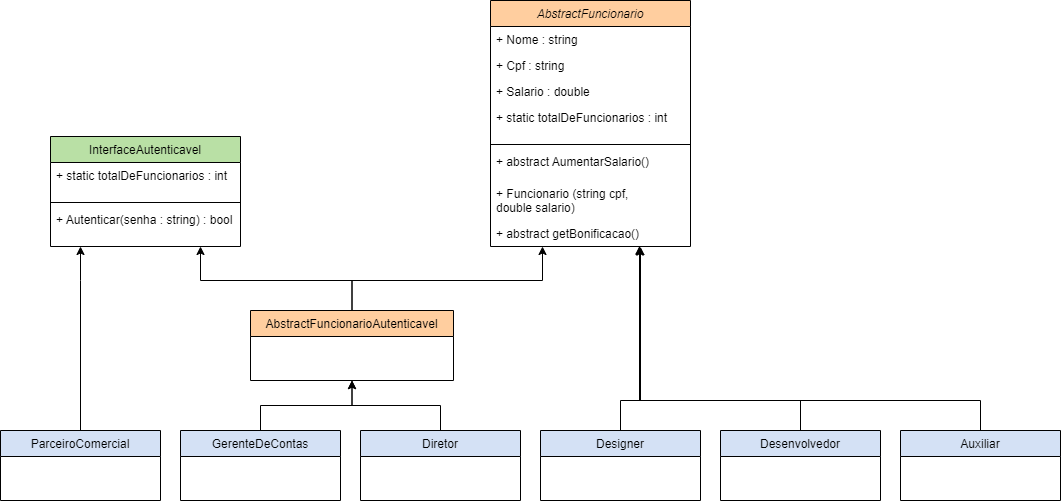

The diagram above was exported from draw.io. Its source (the exported page's mxGraphModel, read from the mxfile embedded in the PNG):
<mxGraphModel dx="1185" dy="637" grid="1" gridSize="10" guides="1" tooltips="1" connect="1" arrows="1" fold="1" page="1" pageScale="1" pageWidth="827" pageHeight="1169" math="0" shadow="0">
  <root>
    <mxCell id="0" />
    <mxCell id="1" parent="0" />
    <mxCell id="IuyccuRSAi2SM82gWJze-1" value="AbstractFuncionario" style="swimlane;fontStyle=2;align=center;verticalAlign=top;childLayout=stackLayout;horizontal=1;startSize=26;horizontalStack=0;resizeParent=1;resizeLast=0;collapsible=1;marginBottom=0;rounded=0;shadow=0;strokeWidth=1;fillColor=#FFCE9F;" vertex="1" parent="1">
      <mxGeometry x="560" y="50" width="200" height="246" as="geometry">
        <mxRectangle x="230" y="140" width="160" height="26" as="alternateBounds" />
      </mxGeometry>
    </mxCell>
    <mxCell id="IuyccuRSAi2SM82gWJze-2" value="+ Nome : string" style="text;align=left;verticalAlign=top;spacingLeft=4;spacingRight=4;overflow=hidden;rotatable=0;points=[[0,0.5],[1,0.5]];portConstraint=eastwest;" vertex="1" parent="IuyccuRSAi2SM82gWJze-1">
      <mxGeometry y="26" width="200" height="26" as="geometry" />
    </mxCell>
    <mxCell id="IuyccuRSAi2SM82gWJze-3" value="+ Cpf : string" style="text;align=left;verticalAlign=top;spacingLeft=4;spacingRight=4;overflow=hidden;rotatable=0;points=[[0,0.5],[1,0.5]];portConstraint=eastwest;rounded=0;shadow=0;html=0;" vertex="1" parent="IuyccuRSAi2SM82gWJze-1">
      <mxGeometry y="52" width="200" height="26" as="geometry" />
    </mxCell>
    <mxCell id="IuyccuRSAi2SM82gWJze-4" value="+ Salario : double" style="text;align=left;verticalAlign=top;spacingLeft=4;spacingRight=4;overflow=hidden;rotatable=0;points=[[0,0.5],[1,0.5]];portConstraint=eastwest;rounded=0;shadow=0;html=0;" vertex="1" parent="IuyccuRSAi2SM82gWJze-1">
      <mxGeometry y="78" width="200" height="26" as="geometry" />
    </mxCell>
    <mxCell id="IuyccuRSAi2SM82gWJze-5" value="+ static totalDeFuncionarios : int" style="text;align=left;verticalAlign=top;spacingLeft=4;spacingRight=4;overflow=hidden;rotatable=0;points=[[0,0.5],[1,0.5]];portConstraint=eastwest;rounded=0;shadow=0;html=0;" vertex="1" parent="IuyccuRSAi2SM82gWJze-1">
      <mxGeometry y="104" width="200" height="36" as="geometry" />
    </mxCell>
    <mxCell id="IuyccuRSAi2SM82gWJze-6" value="" style="line;html=1;strokeWidth=1;align=left;verticalAlign=middle;spacingTop=-1;spacingLeft=3;spacingRight=3;rotatable=0;labelPosition=right;points=[];portConstraint=eastwest;" vertex="1" parent="IuyccuRSAi2SM82gWJze-1">
      <mxGeometry y="140" width="200" height="8" as="geometry" />
    </mxCell>
    <mxCell id="IuyccuRSAi2SM82gWJze-7" value="+ abstract AumentarSalario()" style="text;align=left;verticalAlign=top;spacingLeft=4;spacingRight=4;overflow=hidden;rotatable=0;points=[[0,0.5],[1,0.5]];portConstraint=eastwest;" vertex="1" parent="IuyccuRSAi2SM82gWJze-1">
      <mxGeometry y="148" width="200" height="32" as="geometry" />
    </mxCell>
    <mxCell id="IuyccuRSAi2SM82gWJze-8" value="+ Funcionario (string cpf, &#10;double salario)" style="text;align=left;verticalAlign=top;spacingLeft=4;spacingRight=4;overflow=hidden;rotatable=0;points=[[0,0.5],[1,0.5]];portConstraint=eastwest;" vertex="1" parent="IuyccuRSAi2SM82gWJze-1">
      <mxGeometry y="180" width="200" height="40" as="geometry" />
    </mxCell>
    <mxCell id="IuyccuRSAi2SM82gWJze-9" value="+ abstract getBonificacao()" style="text;align=left;verticalAlign=top;spacingLeft=4;spacingRight=4;overflow=hidden;rotatable=0;points=[[0,0.5],[1,0.5]];portConstraint=eastwest;" vertex="1" parent="IuyccuRSAi2SM82gWJze-1">
      <mxGeometry y="220" width="200" height="26" as="geometry" />
    </mxCell>
    <mxCell id="IuyccuRSAi2SM82gWJze-61" style="edgeStyle=orthogonalEdgeStyle;rounded=0;orthogonalLoop=1;jettySize=auto;html=1;entryX=0.5;entryY=1;entryDx=0;entryDy=0;" edge="1" parent="1" source="IuyccuRSAi2SM82gWJze-11" target="IuyccuRSAi2SM82gWJze-53">
      <mxGeometry relative="1" as="geometry" />
    </mxCell>
    <mxCell id="IuyccuRSAi2SM82gWJze-11" value="GerenteDeContas" style="swimlane;fontStyle=0;align=center;verticalAlign=top;childLayout=stackLayout;horizontal=1;startSize=26;horizontalStack=0;resizeParent=1;resizeLast=0;collapsible=1;marginBottom=0;rounded=0;shadow=0;strokeWidth=1;fillColor=#D4E1F5;" vertex="1" parent="1">
      <mxGeometry x="250" y="480" width="160" height="70" as="geometry">
        <mxRectangle x="340" y="380" width="170" height="26" as="alternateBounds" />
      </mxGeometry>
    </mxCell>
    <mxCell id="IuyccuRSAi2SM82gWJze-62" style="edgeStyle=orthogonalEdgeStyle;rounded=0;orthogonalLoop=1;jettySize=auto;html=1;entryX=0.5;entryY=1;entryDx=0;entryDy=0;" edge="1" parent="1" source="IuyccuRSAi2SM82gWJze-18" target="IuyccuRSAi2SM82gWJze-53">
      <mxGeometry relative="1" as="geometry" />
    </mxCell>
    <mxCell id="IuyccuRSAi2SM82gWJze-18" value="Diretor" style="swimlane;fontStyle=0;align=center;verticalAlign=top;childLayout=stackLayout;horizontal=1;startSize=26;horizontalStack=0;resizeParent=1;resizeLast=0;collapsible=1;marginBottom=0;rounded=0;shadow=0;strokeWidth=1;fillColor=#D4E1F5;" vertex="1" parent="1">
      <mxGeometry x="430" y="480" width="160" height="70" as="geometry">
        <mxRectangle x="340" y="380" width="170" height="26" as="alternateBounds" />
      </mxGeometry>
    </mxCell>
    <mxCell id="IuyccuRSAi2SM82gWJze-68" style="edgeStyle=orthogonalEdgeStyle;rounded=0;orthogonalLoop=1;jettySize=auto;html=1;entryX=0.745;entryY=0.981;entryDx=0;entryDy=0;entryPerimeter=0;" edge="1" parent="1" source="IuyccuRSAi2SM82gWJze-20" target="IuyccuRSAi2SM82gWJze-9">
      <mxGeometry relative="1" as="geometry">
        <Array as="points">
          <mxPoint x="1050" y="450" />
          <mxPoint x="709" y="450" />
        </Array>
      </mxGeometry>
    </mxCell>
    <mxCell id="IuyccuRSAi2SM82gWJze-20" value="Auxiliar" style="swimlane;fontStyle=0;align=center;verticalAlign=top;childLayout=stackLayout;horizontal=1;startSize=26;horizontalStack=0;resizeParent=1;resizeLast=0;collapsible=1;marginBottom=0;rounded=0;shadow=0;strokeWidth=1;fillColor=#D4E1F5;" vertex="1" parent="1">
      <mxGeometry x="970" y="480" width="160" height="70" as="geometry">
        <mxRectangle x="340" y="380" width="170" height="26" as="alternateBounds" />
      </mxGeometry>
    </mxCell>
    <mxCell id="IuyccuRSAi2SM82gWJze-67" style="edgeStyle=orthogonalEdgeStyle;rounded=0;orthogonalLoop=1;jettySize=auto;html=1;entryX=0.745;entryY=1.013;entryDx=0;entryDy=0;entryPerimeter=0;" edge="1" parent="1" source="IuyccuRSAi2SM82gWJze-22" target="IuyccuRSAi2SM82gWJze-9">
      <mxGeometry relative="1" as="geometry">
        <Array as="points">
          <mxPoint x="870" y="450" />
          <mxPoint x="709" y="450" />
        </Array>
      </mxGeometry>
    </mxCell>
    <mxCell id="IuyccuRSAi2SM82gWJze-22" value="Desenvolvedor" style="swimlane;fontStyle=0;align=center;verticalAlign=top;childLayout=stackLayout;horizontal=1;startSize=26;horizontalStack=0;resizeParent=1;resizeLast=0;collapsible=1;marginBottom=0;rounded=0;shadow=0;strokeWidth=1;fillColor=#D4E1F5;" vertex="1" parent="1">
      <mxGeometry x="790" y="480" width="160" height="70" as="geometry">
        <mxRectangle x="340" y="380" width="170" height="26" as="alternateBounds" />
      </mxGeometry>
    </mxCell>
    <mxCell id="IuyccuRSAi2SM82gWJze-66" style="edgeStyle=orthogonalEdgeStyle;rounded=0;orthogonalLoop=1;jettySize=auto;html=1;entryX=0.75;entryY=1.013;entryDx=0;entryDy=0;entryPerimeter=0;" edge="1" parent="1" source="IuyccuRSAi2SM82gWJze-24" target="IuyccuRSAi2SM82gWJze-9">
      <mxGeometry relative="1" as="geometry">
        <Array as="points">
          <mxPoint x="690" y="450" />
          <mxPoint x="710" y="450" />
        </Array>
      </mxGeometry>
    </mxCell>
    <mxCell id="IuyccuRSAi2SM82gWJze-24" value="Designer" style="swimlane;fontStyle=0;align=center;verticalAlign=top;childLayout=stackLayout;horizontal=1;startSize=26;horizontalStack=0;resizeParent=1;resizeLast=0;collapsible=1;marginBottom=0;rounded=0;shadow=0;strokeWidth=1;fillColor=#D4E1F5;" vertex="1" parent="1">
      <mxGeometry x="610" y="480" width="160" height="70" as="geometry">
        <mxRectangle x="340" y="380" width="170" height="26" as="alternateBounds" />
      </mxGeometry>
    </mxCell>
    <mxCell id="IuyccuRSAi2SM82gWJze-49" value="InterfaceAutenticavel" style="swimlane;fontStyle=0;align=center;verticalAlign=top;childLayout=stackLayout;horizontal=1;startSize=26;horizontalStack=0;resizeParent=1;resizeLast=0;collapsible=1;marginBottom=0;rounded=0;shadow=0;strokeWidth=1;fillColor=#B9E0A5;" vertex="1" parent="1">
      <mxGeometry x="120" y="186" width="190" height="110" as="geometry">
        <mxRectangle x="340" y="380" width="170" height="26" as="alternateBounds" />
      </mxGeometry>
    </mxCell>
    <mxCell id="IuyccuRSAi2SM82gWJze-57" value="+ static totalDeFuncionarios : int" style="text;align=left;verticalAlign=top;spacingLeft=4;spacingRight=4;overflow=hidden;rotatable=0;points=[[0,0.5],[1,0.5]];portConstraint=eastwest;rounded=0;shadow=0;html=0;" vertex="1" parent="IuyccuRSAi2SM82gWJze-49">
      <mxGeometry y="26" width="190" height="36" as="geometry" />
    </mxCell>
    <mxCell id="IuyccuRSAi2SM82gWJze-52" value="" style="line;html=1;strokeWidth=1;align=left;verticalAlign=middle;spacingTop=-1;spacingLeft=3;spacingRight=3;rotatable=0;labelPosition=right;points=[];portConstraint=eastwest;" vertex="1" parent="IuyccuRSAi2SM82gWJze-49">
      <mxGeometry y="62" width="190" height="8" as="geometry" />
    </mxCell>
    <mxCell id="IuyccuRSAi2SM82gWJze-51" value="+ Autenticar(senha : string) : bool" style="text;align=left;verticalAlign=top;spacingLeft=4;spacingRight=4;overflow=hidden;rotatable=0;points=[[0,0.5],[1,0.5]];portConstraint=eastwest;" vertex="1" parent="IuyccuRSAi2SM82gWJze-49">
      <mxGeometry y="70" width="190" height="40" as="geometry" />
    </mxCell>
    <mxCell id="IuyccuRSAi2SM82gWJze-56" style="edgeStyle=orthogonalEdgeStyle;rounded=0;orthogonalLoop=1;jettySize=auto;html=1;" edge="1" parent="1" source="IuyccuRSAi2SM82gWJze-53" target="IuyccuRSAi2SM82gWJze-51">
      <mxGeometry relative="1" as="geometry">
        <mxPoint x="910" y="250" as="targetPoint" />
        <Array as="points">
          <mxPoint x="422" y="330" />
          <mxPoint x="270" y="330" />
        </Array>
      </mxGeometry>
    </mxCell>
    <mxCell id="IuyccuRSAi2SM82gWJze-69" style="edgeStyle=orthogonalEdgeStyle;rounded=0;orthogonalLoop=1;jettySize=auto;html=1;" edge="1" parent="1" source="IuyccuRSAi2SM82gWJze-53" target="IuyccuRSAi2SM82gWJze-9">
      <mxGeometry relative="1" as="geometry">
        <Array as="points">
          <mxPoint x="422" y="330" />
          <mxPoint x="612" y="330" />
        </Array>
      </mxGeometry>
    </mxCell>
    <mxCell id="IuyccuRSAi2SM82gWJze-53" value="AbstractFuncionarioAutenticavel" style="swimlane;fontStyle=0;align=center;verticalAlign=top;childLayout=stackLayout;horizontal=1;startSize=26;horizontalStack=0;resizeParent=1;resizeLast=0;collapsible=1;marginBottom=0;rounded=0;shadow=0;strokeWidth=1;fillColor=#FFCE9F;" vertex="1" parent="1">
      <mxGeometry x="320" y="360" width="203" height="70" as="geometry">
        <mxRectangle x="340" y="380" width="170" height="26" as="alternateBounds" />
      </mxGeometry>
    </mxCell>
    <mxCell id="IuyccuRSAi2SM82gWJze-64" style="edgeStyle=orthogonalEdgeStyle;rounded=0;orthogonalLoop=1;jettySize=auto;html=1;" edge="1" parent="1" source="IuyccuRSAi2SM82gWJze-63" target="IuyccuRSAi2SM82gWJze-51">
      <mxGeometry relative="1" as="geometry">
        <mxPoint x="330" y="296" as="targetPoint" />
        <Array as="points">
          <mxPoint x="150" y="330" />
          <mxPoint x="150" y="330" />
        </Array>
      </mxGeometry>
    </mxCell>
    <mxCell id="IuyccuRSAi2SM82gWJze-63" value="ParceiroComercial" style="swimlane;fontStyle=0;align=center;verticalAlign=top;childLayout=stackLayout;horizontal=1;startSize=26;horizontalStack=0;resizeParent=1;resizeLast=0;collapsible=1;marginBottom=0;rounded=0;shadow=0;strokeWidth=1;fillColor=#D4E1F5;" vertex="1" parent="1">
      <mxGeometry x="70" y="480" width="160" height="70" as="geometry">
        <mxRectangle x="340" y="380" width="170" height="26" as="alternateBounds" />
      </mxGeometry>
    </mxCell>
  </root>
</mxGraphModel>